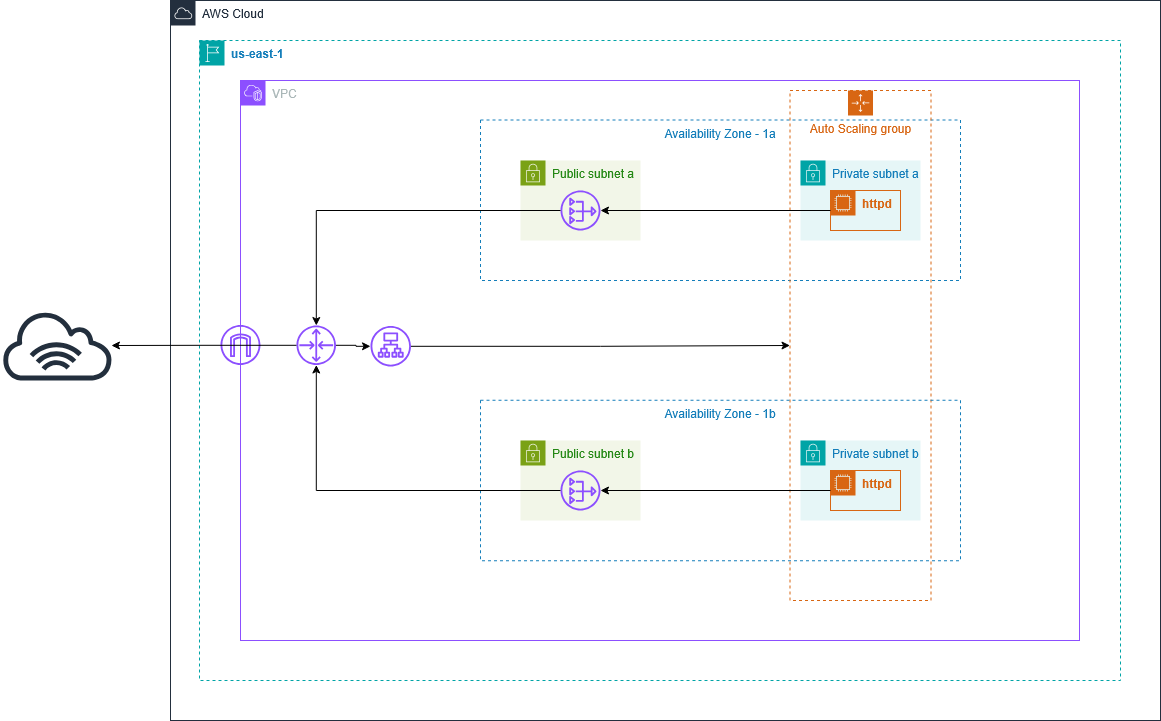

The diagram above was exported from draw.io. Its source (the exported page's mxGraphModel, read from the mxfile embedded in the PNG):
<mxGraphModel dx="2059" dy="602" grid="1" gridSize="10" guides="1" tooltips="1" connect="1" arrows="1" fold="1" page="1" pageScale="1" pageWidth="850" pageHeight="1100" background="light-dark(#FFFFFF,#FFFFFF)" math="0" shadow="0">
  <root>
    <mxCell id="0" />
    <mxCell id="1" parent="0" />
    <mxCell id="fzGnYcMHgf5kkVH95hDn-8" value="AWS Cloud" style="points=[[0,0],[0.25,0],[0.5,0],[0.75,0],[1,0],[1,0.25],[1,0.5],[1,0.75],[1,1],[0.75,1],[0.5,1],[0.25,1],[0,1],[0,0.75],[0,0.5],[0,0.25]];outlineConnect=0;gradientColor=none;html=1;whiteSpace=wrap;fontSize=12;fontStyle=0;container=1;pointerEvents=0;collapsible=0;recursiveResize=0;shape=mxgraph.aws4.group;grIcon=mxgraph.aws4.group_aws_cloud;strokeColor=#232F3E;fillColor=none;verticalAlign=top;align=left;spacingLeft=30;fontColor=#232F3E;dashed=0;" vertex="1" parent="1">
      <mxGeometry x="90" y="40" width="990" height="720" as="geometry" />
    </mxCell>
    <mxCell id="fzGnYcMHgf5kkVH95hDn-9" value="&lt;div&gt;&lt;b&gt;us-east-1&lt;/b&gt;&lt;/div&gt;" style="points=[[0,0],[0.25,0],[0.5,0],[0.75,0],[1,0],[1,0.25],[1,0.5],[1,0.75],[1,1],[0.75,1],[0.5,1],[0.25,1],[0,1],[0,0.75],[0,0.5],[0,0.25]];outlineConnect=0;gradientColor=none;html=1;whiteSpace=wrap;fontSize=12;fontStyle=0;container=1;pointerEvents=0;collapsible=0;recursiveResize=0;shape=mxgraph.aws4.group;grIcon=mxgraph.aws4.group_region;strokeColor=#00A4A6;fillColor=none;verticalAlign=top;align=left;spacingLeft=30;fontColor=#147EBA;dashed=1;" vertex="1" parent="fzGnYcMHgf5kkVH95hDn-8">
      <mxGeometry x="29" y="40" width="921" height="640" as="geometry" />
    </mxCell>
    <mxCell id="fzGnYcMHgf5kkVH95hDn-10" value="VPC" style="points=[[0,0],[0.25,0],[0.5,0],[0.75,0],[1,0],[1,0.25],[1,0.5],[1,0.75],[1,1],[0.75,1],[0.5,1],[0.25,1],[0,1],[0,0.75],[0,0.5],[0,0.25]];outlineConnect=0;gradientColor=none;html=1;whiteSpace=wrap;fontSize=12;fontStyle=0;container=1;pointerEvents=0;collapsible=0;recursiveResize=0;shape=mxgraph.aws4.group;grIcon=mxgraph.aws4.group_vpc2;strokeColor=#8C4FFF;fillColor=none;verticalAlign=top;align=left;spacingLeft=30;fontColor=#AAB7B8;dashed=0;" vertex="1" parent="fzGnYcMHgf5kkVH95hDn-9">
      <mxGeometry x="41" y="40" width="839" height="560" as="geometry" />
    </mxCell>
    <mxCell id="fzGnYcMHgf5kkVH95hDn-22" value="Public subnet a" style="points=[[0,0],[0.25,0],[0.5,0],[0.75,0],[1,0],[1,0.25],[1,0.5],[1,0.75],[1,1],[0.75,1],[0.5,1],[0.25,1],[0,1],[0,0.75],[0,0.5],[0,0.25]];outlineConnect=0;gradientColor=none;html=1;whiteSpace=wrap;fontSize=12;fontStyle=0;container=1;pointerEvents=0;collapsible=0;recursiveResize=0;shape=mxgraph.aws4.group;grIcon=mxgraph.aws4.group_security_group;grStroke=0;strokeColor=#7AA116;fillColor=#F2F6E8;verticalAlign=top;align=left;spacingLeft=30;fontColor=#248814;dashed=0;" vertex="1" parent="fzGnYcMHgf5kkVH95hDn-10">
      <mxGeometry x="280" y="80" width="120" height="80" as="geometry" />
    </mxCell>
    <mxCell id="fzGnYcMHgf5kkVH95hDn-11" value="Availability Zone - 1a" style="fillColor=none;strokeColor=#147EBA;dashed=1;verticalAlign=top;fontStyle=0;fontColor=#147EBA;whiteSpace=wrap;html=1;fontFamily=Helvetica;" vertex="1" parent="fzGnYcMHgf5kkVH95hDn-22">
      <mxGeometry x="-40" y="-40.5" width="480" height="160.5" as="geometry" />
    </mxCell>
    <mxCell id="fzGnYcMHgf5kkVH95hDn-28" value="" style="sketch=0;outlineConnect=0;fontColor=#232F3E;gradientColor=none;fillColor=#8C4FFF;strokeColor=none;dashed=0;verticalLabelPosition=bottom;verticalAlign=top;align=center;html=1;fontSize=12;fontStyle=0;aspect=fixed;pointerEvents=1;shape=mxgraph.aws4.nat_gateway;" vertex="1" parent="fzGnYcMHgf5kkVH95hDn-22">
      <mxGeometry x="40" y="30" width="40" height="40" as="geometry" />
    </mxCell>
    <mxCell id="fzGnYcMHgf5kkVH95hDn-33" value="Private subnet a" style="points=[[0,0],[0.25,0],[0.5,0],[0.75,0],[1,0],[1,0.25],[1,0.5],[1,0.75],[1,1],[0.75,1],[0.5,1],[0.25,1],[0,1],[0,0.75],[0,0.5],[0,0.25]];outlineConnect=0;gradientColor=none;html=1;whiteSpace=wrap;fontSize=12;fontStyle=0;container=1;pointerEvents=0;collapsible=0;recursiveResize=0;shape=mxgraph.aws4.group;grIcon=mxgraph.aws4.group_security_group;grStroke=0;strokeColor=#00A4A6;fillColor=#E6F6F7;verticalAlign=top;align=left;spacingLeft=30;fontColor=#147EBA;dashed=0;" vertex="1" parent="fzGnYcMHgf5kkVH95hDn-22">
      <mxGeometry x="280" width="120" height="80" as="geometry" />
    </mxCell>
    <mxCell id="fzGnYcMHgf5kkVH95hDn-15" value="&lt;div&gt;&lt;b&gt;httpd&lt;/b&gt;&lt;/div&gt;&lt;div&gt;&amp;nbsp;&lt;/div&gt;" style="points=[[0,0],[0.25,0],[0.5,0],[0.75,0],[1,0],[1,0.25],[1,0.5],[1,0.75],[1,1],[0.75,1],[0.5,1],[0.25,1],[0,1],[0,0.75],[0,0.5],[0,0.25]];outlineConnect=0;gradientColor=none;html=1;whiteSpace=wrap;fontSize=12;fontStyle=0;container=1;pointerEvents=0;collapsible=0;recursiveResize=0;shape=mxgraph.aws4.group;grIcon=mxgraph.aws4.group_ec2_instance_contents;strokeColor=#D86613;fillColor=none;verticalAlign=top;align=left;spacingLeft=30;fontColor=#D86613;dashed=0;" vertex="1" parent="fzGnYcMHgf5kkVH95hDn-33">
      <mxGeometry x="30" y="30" width="70" height="40" as="geometry" />
    </mxCell>
    <mxCell id="fzGnYcMHgf5kkVH95hDn-20" value="Auto Scaling group" style="points=[[0,0],[0.25,0],[0.5,0],[0.75,0],[1,0],[1,0.25],[1,0.5],[1,0.75],[1,1],[0.75,1],[0.5,1],[0.25,1],[0,1],[0,0.75],[0,0.5],[0,0.25]];outlineConnect=0;gradientColor=none;html=1;whiteSpace=wrap;fontSize=12;fontStyle=0;container=1;pointerEvents=0;collapsible=0;recursiveResize=0;shape=mxgraph.aws4.groupCenter;grIcon=mxgraph.aws4.group_auto_scaling_group;grStroke=1;strokeColor=#D86613;fillColor=none;verticalAlign=top;align=center;fontColor=#D86613;dashed=1;spacingTop=25;" vertex="1" parent="fzGnYcMHgf5kkVH95hDn-22">
      <mxGeometry x="269.5" y="-70" width="141" height="510" as="geometry" />
    </mxCell>
    <mxCell id="fzGnYcMHgf5kkVH95hDn-43" style="edgeStyle=orthogonalEdgeStyle;rounded=0;orthogonalLoop=1;jettySize=auto;html=1;exitX=0;exitY=0.5;exitDx=0;exitDy=0;" edge="1" parent="fzGnYcMHgf5kkVH95hDn-22" source="fzGnYcMHgf5kkVH95hDn-15" target="fzGnYcMHgf5kkVH95hDn-28">
      <mxGeometry relative="1" as="geometry" />
    </mxCell>
    <mxCell id="fzGnYcMHgf5kkVH95hDn-55" style="edgeStyle=orthogonalEdgeStyle;rounded=0;orthogonalLoop=1;jettySize=auto;html=1;" edge="1" parent="fzGnYcMHgf5kkVH95hDn-10" source="fzGnYcMHgf5kkVH95hDn-24" target="fzGnYcMHgf5kkVH95hDn-20">
      <mxGeometry relative="1" as="geometry" />
    </mxCell>
    <mxCell id="fzGnYcMHgf5kkVH95hDn-24" value="" style="sketch=0;outlineConnect=0;fontColor=#232F3E;gradientColor=none;fillColor=#8C4FFF;strokeColor=none;dashed=0;verticalLabelPosition=bottom;verticalAlign=top;align=center;html=1;fontSize=12;fontStyle=0;aspect=fixed;pointerEvents=1;shape=mxgraph.aws4.application_load_balancer;" vertex="1" parent="fzGnYcMHgf5kkVH95hDn-10">
      <mxGeometry x="130" y="245.5" width="40.5" height="40.5" as="geometry" />
    </mxCell>
    <mxCell id="fzGnYcMHgf5kkVH95hDn-57" style="edgeStyle=orthogonalEdgeStyle;rounded=0;orthogonalLoop=1;jettySize=auto;html=1;" edge="1" parent="fzGnYcMHgf5kkVH95hDn-10" source="fzGnYcMHgf5kkVH95hDn-31" target="fzGnYcMHgf5kkVH95hDn-24">
      <mxGeometry relative="1" as="geometry" />
    </mxCell>
    <mxCell id="fzGnYcMHgf5kkVH95hDn-31" value="" style="sketch=0;outlineConnect=0;fontColor=#232F3E;gradientColor=none;fillColor=#8C4FFF;strokeColor=none;dashed=0;verticalLabelPosition=bottom;verticalAlign=top;align=center;html=1;fontSize=12;fontStyle=0;aspect=fixed;pointerEvents=1;shape=mxgraph.aws4.router;" vertex="1" parent="fzGnYcMHgf5kkVH95hDn-10">
      <mxGeometry x="56" y="245" width="39.5" height="39.5" as="geometry" />
    </mxCell>
    <mxCell id="fzGnYcMHgf5kkVH95hDn-23" value="" style="sketch=0;outlineConnect=0;fontColor=#232F3E;gradientColor=none;fillColor=#8C4FFF;strokeColor=none;dashed=0;verticalLabelPosition=bottom;verticalAlign=top;align=center;html=1;fontSize=12;fontStyle=0;aspect=fixed;pointerEvents=1;shape=mxgraph.aws4.internet_gateway;" vertex="1" parent="fzGnYcMHgf5kkVH95hDn-10">
      <mxGeometry x="-20" y="244.5" width="40" height="40" as="geometry" />
    </mxCell>
    <mxCell id="fzGnYcMHgf5kkVH95hDn-35" value="Availability Zone - 1b" style="fillColor=none;strokeColor=#147EBA;dashed=1;verticalAlign=top;fontStyle=0;fontColor=#147EBA;whiteSpace=wrap;html=1;fontFamily=Helvetica;" vertex="1" parent="fzGnYcMHgf5kkVH95hDn-10">
      <mxGeometry x="240" y="319.75" width="480" height="160.5" as="geometry" />
    </mxCell>
    <mxCell id="fzGnYcMHgf5kkVH95hDn-34" value="Public subnet b" style="points=[[0,0],[0.25,0],[0.5,0],[0.75,0],[1,0],[1,0.25],[1,0.5],[1,0.75],[1,1],[0.75,1],[0.5,1],[0.25,1],[0,1],[0,0.75],[0,0.5],[0,0.25]];outlineConnect=0;gradientColor=none;html=1;whiteSpace=wrap;fontSize=12;fontStyle=0;container=1;pointerEvents=0;collapsible=0;recursiveResize=0;shape=mxgraph.aws4.group;grIcon=mxgraph.aws4.group_security_group;grStroke=0;strokeColor=#7AA116;fillColor=#F2F6E8;verticalAlign=top;align=left;spacingLeft=30;fontColor=#248814;dashed=0;" vertex="1" parent="fzGnYcMHgf5kkVH95hDn-10">
      <mxGeometry x="280" y="360" width="120" height="80" as="geometry" />
    </mxCell>
    <mxCell id="fzGnYcMHgf5kkVH95hDn-36" value="" style="sketch=0;outlineConnect=0;fontColor=#232F3E;gradientColor=none;fillColor=#8C4FFF;strokeColor=none;dashed=0;verticalLabelPosition=bottom;verticalAlign=top;align=center;html=1;fontSize=12;fontStyle=0;aspect=fixed;pointerEvents=1;shape=mxgraph.aws4.nat_gateway;" vertex="1" parent="fzGnYcMHgf5kkVH95hDn-34">
      <mxGeometry x="40" y="30" width="40" height="40" as="geometry" />
    </mxCell>
    <mxCell id="fzGnYcMHgf5kkVH95hDn-37" value="Private subnet b" style="points=[[0,0],[0.25,0],[0.5,0],[0.75,0],[1,0],[1,0.25],[1,0.5],[1,0.75],[1,1],[0.75,1],[0.5,1],[0.25,1],[0,1],[0,0.75],[0,0.5],[0,0.25]];outlineConnect=0;gradientColor=none;html=1;whiteSpace=wrap;fontSize=12;fontStyle=0;container=1;pointerEvents=0;collapsible=0;recursiveResize=0;shape=mxgraph.aws4.group;grIcon=mxgraph.aws4.group_security_group;grStroke=0;strokeColor=#00A4A6;fillColor=#E6F6F7;verticalAlign=top;align=left;spacingLeft=30;fontColor=#147EBA;dashed=0;" vertex="1" parent="fzGnYcMHgf5kkVH95hDn-34">
      <mxGeometry x="280" width="120" height="80" as="geometry" />
    </mxCell>
    <mxCell id="fzGnYcMHgf5kkVH95hDn-38" value="&lt;div&gt;&lt;b&gt;httpd&lt;/b&gt;&lt;/div&gt;&lt;div&gt;&amp;nbsp;&lt;/div&gt;" style="points=[[0,0],[0.25,0],[0.5,0],[0.75,0],[1,0],[1,0.25],[1,0.5],[1,0.75],[1,1],[0.75,1],[0.5,1],[0.25,1],[0,1],[0,0.75],[0,0.5],[0,0.25]];outlineConnect=0;gradientColor=none;html=1;whiteSpace=wrap;fontSize=12;fontStyle=0;container=1;pointerEvents=0;collapsible=0;recursiveResize=0;shape=mxgraph.aws4.group;grIcon=mxgraph.aws4.group_ec2_instance_contents;strokeColor=#D86613;fillColor=none;verticalAlign=top;align=left;spacingLeft=30;fontColor=#D86613;dashed=0;" vertex="1" parent="fzGnYcMHgf5kkVH95hDn-37">
      <mxGeometry x="30" y="30" width="70" height="40" as="geometry" />
    </mxCell>
    <mxCell id="fzGnYcMHgf5kkVH95hDn-45" style="edgeStyle=orthogonalEdgeStyle;rounded=0;orthogonalLoop=1;jettySize=auto;html=1;" edge="1" parent="fzGnYcMHgf5kkVH95hDn-34" source="fzGnYcMHgf5kkVH95hDn-38" target="fzGnYcMHgf5kkVH95hDn-36">
      <mxGeometry relative="1" as="geometry" />
    </mxCell>
    <mxCell id="fzGnYcMHgf5kkVH95hDn-44" style="edgeStyle=orthogonalEdgeStyle;rounded=0;orthogonalLoop=1;jettySize=auto;html=1;" edge="1" parent="fzGnYcMHgf5kkVH95hDn-10" source="fzGnYcMHgf5kkVH95hDn-28" target="fzGnYcMHgf5kkVH95hDn-31">
      <mxGeometry relative="1" as="geometry" />
    </mxCell>
    <mxCell id="fzGnYcMHgf5kkVH95hDn-49" style="edgeStyle=orthogonalEdgeStyle;rounded=0;orthogonalLoop=1;jettySize=auto;html=1;" edge="1" parent="fzGnYcMHgf5kkVH95hDn-10" source="fzGnYcMHgf5kkVH95hDn-36" target="fzGnYcMHgf5kkVH95hDn-31">
      <mxGeometry relative="1" as="geometry">
        <mxPoint x="120" y="410" as="targetPoint" />
      </mxGeometry>
    </mxCell>
    <mxCell id="fzGnYcMHgf5kkVH95hDn-47" value="" style="sketch=0;outlineConnect=0;fontColor=#232F3E;gradientColor=none;fillColor=#232F3D;strokeColor=none;dashed=0;verticalLabelPosition=bottom;verticalAlign=top;align=center;html=1;fontSize=12;fontStyle=0;aspect=fixed;pointerEvents=1;shape=mxgraph.aws4.internet_alt1;" vertex="1" parent="1">
      <mxGeometry x="-80" y="350" width="113.75" height="70" as="geometry" />
    </mxCell>
    <mxCell id="fzGnYcMHgf5kkVH95hDn-56" style="edgeStyle=orthogonalEdgeStyle;rounded=0;orthogonalLoop=1;jettySize=auto;html=1;" edge="1" parent="1" source="fzGnYcMHgf5kkVH95hDn-31" target="fzGnYcMHgf5kkVH95hDn-47">
      <mxGeometry relative="1" as="geometry" />
    </mxCell>
  </root>
</mxGraphModel>